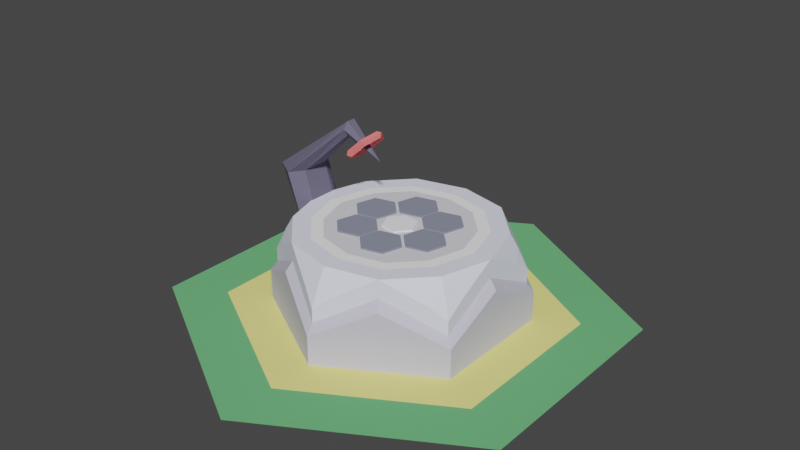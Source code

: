 # Source: assembler.blend  (saved by Blender 4.1.24; exported with 4.5.12 LTS)
import bpy
from mathutils import Matrix  # noqa: F401  (used for matrix-valued properties, if any)

bpy.ops.wm.read_factory_settings(use_empty=True)
scene = bpy.context.scene
scene.name = 'Scene'

# ---- collections
col_collection_1 = bpy.data.collections.new('Collection 1'); scene.collection.children.link(col_collection_1)
col_3_table_arm = bpy.data.collections.new('3-table-arm'); col_collection_1.children.link(col_3_table_arm)

# ---- materials (node trees are filled in below, after node groups)
mat_material_004 = bpy.data.materials.new('Material.004')
mat_material_004.use_transparent_shadow = False
mat_material_004.diffuse_color = (0.9131, 0.8469, 0.2705, 1.0)
mat_material_005 = bpy.data.materials.new('Material.005')
mat_material_005.use_transparent_shadow = False
mat_material_005.diffuse_color = (0.1559, 0.4851, 0.2016, 1.0)
mat_material_001 = bpy.data.materials.new('Material.001')
mat_material_001.use_transparent_shadow = False
mat_material_001.diffuse_color = (0.624, 0.6038, 0.7379, 1.0)
mat_material_006 = bpy.data.materials.new('Material.006')
mat_material_006.use_transparent_shadow = False
mat_material_006.diffuse_color = (0.8308, 0.855, 1.0, 1.0)
mat_material_008 = bpy.data.materials.new('Material.008')
mat_material_008.use_transparent_shadow = False
mat_material_008.diffuse_color = (0.7231, 0.7157, 0.7758, 1.0)
mat_material_009 = bpy.data.materials.new('Material.009')
mat_material_009.use_transparent_shadow = False
mat_material_009.diffuse_color = (1.0, 1.0, 1.0, 1.0)
mat_material_002 = bpy.data.materials.new('Material.002')
mat_material_002.use_transparent_shadow = False
mat_material_002.diffuse_color = (0.2501, 0.2666, 0.3468, 1.0)
mat_material_018 = bpy.data.materials.new('Material.018')
mat_material_018.use_transparent_shadow = False
mat_material_018.diffuse_color = (0.9743, 0.9491, 1.0, 1.0)
mat_material_003 = bpy.data.materials.new('Material.003')
mat_material_003.use_transparent_shadow = False
mat_material_003.diffuse_color = (1.0, 0.2188, 0.2188, 1.0)
mat_material_007 = bpy.data.materials.new('Material.007')
mat_material_007.use_transparent_shadow = False
mat_material_007.diffuse_color = (0.1518, 0.1413, 0.2088, 1.0)

# ---- material node trees

# ---- world
world_world = bpy.data.worlds.new('World'); scene.world = world_world
world_world.use_nodes = True; world_world.node_tree.nodes.clear()
_N = world_world.node_tree.nodes; _L = world_world.node_tree.links
n0 = _N.new('ShaderNodeOutputWorld'); n0.name = 'World Output'; n0.location = (300, 300)
n1 = _N.new('ShaderNodeBackground'); n1.name = 'Background'; n1.location = (10, 300)
n1.inputs[0].default_value = (0.05088, 0.05088, 0.05088, 1.0)
_L.new(n1.outputs[0], n0.inputs[0])
n0.is_active_output = True
world_world.color = (0.05088, 0.05088, 0.05088)
world_world.use_sun_shadow = False
world_world.sun_shadow_jitter_overblur = 0.0

# ---- meshes
me_cylinder_004 = bpy.data.meshes.new('Cylinder.004')
me_cylinder_004.from_pydata([(0.0, 0.75, 0.0), (0.6495, 0.375, 0.0), (0.6495, -0.375, 0.0), (0.0, -0.75, 0.0), (-0.6495, -0.375, 0.0), (-0.6495, 0.375, 0.0)], [], [(1, 0, 5, 4, 3, 2)])
me_cylinder_004.materials.append(mat_material_004)
me_cylinder_004.update()
me_cylinder_004.normals_split_custom_set([tuple(v) for v in zip(*[iter([0.0, 0.0, 1.0, 0.0, 0.0, 1.0, 0.0, 0.0, 1.0, 0.0, 0.0, 1.0, 0.0, 0.0, 1.0, 0.0, 0.0, 1.0])] * 3)])
me_cylinder_007 = bpy.data.meshes.new('Cylinder.007')
me_cylinder_007.from_pydata([(0.0, 0.75, 0.0), (0.0, 1.0, 0.0), (0.866, 0.5, 0.0), (0.6495, 0.375, 0.0), (0.866, -0.5, 0.0), (0.6495, -0.375, 0.0), (0.0, -1.0, 0.0), (0.0, -0.75, 0.0), (-0.866, -0.5, 0.0), (-0.6495, -0.375, 0.0), (-0.866, 0.5, 0.0), (-0.6495, 0.375, 0.0)], [], [(9, 8, 6, 7), (3, 2, 1, 0), (7, 6, 4, 5), (5, 4, 2, 3), (0, 1, 10, 11), (11, 10, 8, 9)])
me_cylinder_007.materials.append(mat_material_005)
me_cylinder_007.update()
me_cylinder_007.normals_split_custom_set([tuple(v) for v in zip(*[iter([0.0, 0.0, 1.0, 0.0, 0.0, 1.0, 0.0, 0.0, 1.0, 0.0, 0.0, 1.0, 0.0, 0.0, 1.0, 0.0, 0.0, 1.0, 0.0, 0.0, 1.0, 0.0, 0.0, 1.0, 0.0, 0.0, 1.0, 0.0, 0.0, 1.0, 0.0, 0.0, 1.0, 0.0, 0.0, 1.0, 0.0, 0.0, 1.0, 0.0, 0.0, 1.0, 0.0, 0.0, 1.0, 0.0, 0.0, 1.0, 0.0, 0.0, 1.0, 0.0, 0.0, 1.0, 0.0, 0.0, 1.0, 0.0, 0.0, 1.0, 0.0, 0.0, 1.0, 0.0, 0.0, 1.0, 0.0, 0.0, 1.0, 0.0, 0.0, 1.0])] * 3)])
me_cylinder_001 = bpy.data.meshes.new('Cylinder.001')
me_cylinder_001.from_pydata([(0.449, -0.2592, 0.01879), (0.0, -0.5189, 0.02246), (0.2232, -0.3901, 0.1557), (-0.4494, -0.2595, 0.02246), (-0.2262, -0.3883, 0.1557), (0.0, -0.5515, -0.1557), (2.734e-05, -0.5515, -0.02484), (0.2395, -0.4183, 0.1084), (-0.2425, -0.4165, 0.1084), (-0.4776, -0.2758, -0.02484), (0.2262, 0.3883, 0.1557), (0.4494, -0.001757, 0.1557), (0.4776, 0.2758, -0.1557), (0.4776, -0.2758, -0.1557), (-2.736e-05, 0.5515, -0.02484), (0.4776, 0.2758, -0.02484), (0.2425, 0.4165, 0.1084), (0.482, -0.001757, 0.1084), (0.4776, -0.2758, -0.02484), (0.449, 0.2592, 0.01879), (-0.449, 0.2592, 0.01879), (-7.451e-08, 0.5184, 0.01879), (-0.4494, 0.001757, 0.1557), (-0.2232, 0.3901, 0.1557), (-0.4776, -0.2758, -0.1557), (-0.4776, 0.2758, -0.1557), (-5.96e-08, 0.5515, -0.1557), (-0.4776, 0.2757, -0.02484), (-0.482, 0.001757, 0.1084), (-0.2395, 0.4183, 0.1084)], [], [(13, 18, 7, 6, 5), (5, 6, 8, 9, 24), (1, 4, 8, 6), (4, 3, 9, 8), (0, 2, 7, 18), (2, 1, 6, 7), (26, 14, 16, 15, 12), (12, 15, 17, 18, 13), (19, 11, 17, 15), (11, 0, 18, 17), (21, 10, 16, 14), (10, 19, 15, 16), (24, 9, 28, 27, 25), (25, 27, 29, 14, 26), (20, 23, 29, 27), (23, 21, 14, 29), (3, 22, 28, 9), (22, 20, 27, 28)])
_ca = me_cylinder_001.color_attributes.new('Attribute', 'BYTE_COLOR', 'CORNER')
_ca.data.foreach_set('color', [1.0, 1.0, 1.0, 1.0, 1.0, 1.0, 1.0, 1.0, 1.0, 1.0, 1.0, 1.0, 1.0, 1.0, 1.0, 1.0, 1.0, 1.0, 1.0, 1.0, 1.0, 1.0, 1.0, 1.0, 1.0, 1.0, 1.0, 1.0, 1.0, 1.0, 1.0, 1.0, 1.0, 1.0, 1.0, 1.0, 1.0, 1.0, 1.0, 1.0, 1.0, 1.0, 1.0, 1.0, 1.0, 1.0, 1.0, 1.0, 1.0, 1.0, 1.0, 1.0, 1.0, 1.0, 1.0, 1.0, 1.0, 1.0, 1.0, 1.0, 1.0, 1.0, 1.0, 1.0, 1.0, 1.0, 1.0, 1.0, 1.0, 1.0, 1.0, 1.0, 1.0, 1.0, 1.0, 1.0, 1.0, 1.0, 1.0, 1.0, 1.0, 1.0, 1.0, 1.0, 1.0, 1.0, 1.0, 1.0, 1.0, 1.0, 1.0, 1.0, 1.0, 1.0, 1.0, 1.0, 1.0, 1.0, 1.0, 1.0, 1.0, 1.0, 1.0, 1.0, 1.0, 1.0, 1.0, 1.0, 1.0, 1.0, 1.0, 1.0, 1.0, 1.0, 1.0, 1.0, 1.0, 1.0, 1.0, 1.0, 1.0, 1.0, 1.0, 1.0, 1.0, 1.0, 1.0, 1.0, 1.0, 1.0, 1.0, 1.0, 1.0, 1.0, 1.0, 1.0, 1.0, 1.0, 1.0, 1.0, 1.0, 1.0, 1.0, 1.0, 1.0, 1.0, 1.0, 1.0, 1.0, 1.0, 1.0, 1.0, 1.0, 1.0, 1.0, 1.0, 1.0, 1.0, 1.0, 1.0, 1.0, 1.0, 1.0, 1.0, 1.0, 1.0, 1.0, 1.0, 1.0, 1.0, 1.0, 1.0, 1.0, 1.0, 1.0, 1.0, 1.0, 1.0, 1.0, 1.0, 1.0, 1.0, 1.0, 1.0, 1.0, 1.0, 1.0, 1.0, 1.0, 1.0, 1.0, 1.0, 1.0, 1.0, 1.0, 1.0, 1.0, 1.0, 1.0, 1.0, 1.0, 1.0, 1.0, 1.0, 1.0, 1.0, 1.0, 1.0, 1.0, 1.0, 1.0, 1.0, 1.0, 1.0, 1.0, 1.0, 1.0, 1.0, 1.0, 1.0, 1.0, 1.0, 1.0, 1.0, 1.0, 1.0, 1.0, 1.0, 1.0, 1.0, 1.0, 1.0, 1.0, 1.0, 1.0, 1.0, 1.0, 1.0, 1.0, 1.0, 1.0, 1.0, 1.0, 1.0, 1.0, 1.0, 1.0, 1.0, 1.0, 1.0, 1.0, 1.0, 1.0, 1.0, 1.0, 1.0, 1.0, 1.0, 1.0, 1.0, 1.0, 1.0, 1.0, 1.0, 1.0, 1.0, 1.0, 1.0, 1.0, 1.0, 1.0, 1.0, 1.0, 1.0, 1.0, 1.0, 1.0, 1.0, 1.0, 1.0, 1.0, 1.0, 1.0, 1.0, 1.0, 1.0, 1.0, 1.0, 1.0, 1.0, 1.0, 1.0, 1.0, 1.0, 1.0, 1.0, 1.0, 1.0, 1.0, 1.0, 1.0, 1.0, 1.0, 1.0, 1.0, 1.0, 1.0, 1.0, 1.0, 1.0, 1.0, 1.0])
me_cylinder_001.materials.append(mat_material_001)
me_cylinder_001.use_paint_bone_selection = False
me_cylinder_001.use_paint_mask_vertex = True
me_cylinder_001.update()
me_cylinder = bpy.data.meshes.new('Cylinder')
me_cylinder.from_pydata([(0.0, 0.52, -0.1798), (0.4503, 0.26, -0.1798), (0.4503, -0.26, -0.1798), (0.0, -0.52, -0.1798), (-0.4503, -0.26, -0.1798), (-0.4503, 0.26, -0.1798), (0.0, 0.52, 0.02798), (0.06618, 0.4818, 0.08152), (0.0, 0.4768, 0.1227), (-0.06618, 0.4818, 0.08152), (0.4503, 0.26, 0.02798), (0.4503, 0.1836, 0.08152), (0.4129, 0.2384, 0.1227), (0.3841, 0.2982, 0.08152), (0.4503, -0.26, 0.02798), (0.3841, -0.2982, 0.08152), (0.4129, -0.2384, 0.1227), (0.4503, -0.1836, 0.08152), (0.0, -0.52, 0.02798), (-0.06618, -0.4818, 0.08152), (0.0, -0.4768, 0.1227), (0.06618, -0.4818, 0.08152), (-0.4503, -0.26, 0.02798), (-0.4503, -0.1836, 0.08152), (-0.4129, -0.2384, 0.1227), (-0.3841, -0.2982, 0.08152), (-0.4503, 0.26, 0.02798), (-0.3841, 0.2982, 0.08152), (-0.4129, 0.2384, 0.1227), (-0.4503, 0.1836, 0.08152), (0.0, 0.4449, 0.1798), (0.2222, 0.3917, 0.1798), (0.4503, -0.003429, 0.1798), (0.3853, -0.2224, 0.1798), (0.2222, -0.3917, 0.1798), (0.0, -0.4449, 0.1798), (-0.3853, -0.2224, 0.1798), (-0.4503, -0.003429, 0.1798), (-0.2281, -0.3883, 0.1798), (-0.3853, 0.2224, 0.1798), (-0.2281, 0.3883, 0.1798), (0.3853, 0.2224, 0.1798), (0.0001367, 0.412, 0.1798), (0.2057, 0.3628, 0.1798), (0.417, -0.003291, 0.1798), (0.3568, -0.2059, 0.1798), (0.2057, -0.3628, 0.1798), (0.0001367, -0.412, 0.1798), (-0.3568, -0.206, 0.1798), (-0.417, -0.003291, 0.1798), (-0.2114, -0.3595, 0.1798), (-0.3567, 0.2061, 0.1798), (-0.2114, 0.3595, 0.1798), (0.3567, 0.206, 0.1798), (0.1832, 0.3238, 0.1798), (0.0004199, 0.3675, 0.1798), (0.3185, -0.1834, 0.1798), (0.372, -0.003187, 0.1798), (0.0004199, -0.3675, 0.1798), (0.1832, -0.3238, 0.1798), (-0.372, -0.003187, 0.1798), (-0.3183, -0.1838, 0.1798), (-0.1888, -0.3206, 0.1798), (-0.1888, 0.3206, 0.1798), (-0.318, 0.1841, 0.1798), (0.3182, 0.1837, 0.1798)], [], [(5, 26, 27, 40, 9, 6, 0), (2, 14, 15, 34, 21, 18, 3), (3, 18, 19, 38, 25, 22, 4), (4, 22, 23, 37, 29, 26, 5), (0, 6, 7, 31, 13, 10, 1), (1, 10, 11, 32, 17, 14, 2), (0, 1, 2, 3, 4, 5), (31, 7, 8, 30), (6, 9, 8, 7), (40, 30, 8, 9), (32, 11, 12, 41), (10, 13, 12, 11), (31, 41, 12, 13), (34, 15, 16, 33), (14, 17, 16, 15), (32, 33, 16, 17), (38, 19, 20, 35), (18, 21, 20, 19), (34, 35, 20, 21), (37, 23, 24, 36), (22, 25, 24, 23), (38, 36, 24, 25), (40, 27, 28, 39), (26, 29, 28, 27), (37, 39, 28, 29), (50, 48, 49, 51, 52, 40, 39, 37, 36, 38, 35, 34, 33, 32, 41, 53, 44, 45, 46, 47), (52, 42, 43, 53, 41, 31, 30, 40), (51, 49, 60, 64), (50, 47, 58, 62), (46, 45, 56, 59), (53, 43, 54, 65), (44, 53, 65, 57), (42, 52, 63, 55), (52, 51, 64, 63), (48, 50, 62, 61), (49, 48, 61, 60), (47, 46, 59, 58), (45, 44, 57, 56), (43, 42, 55, 54)])
me_cylinder.materials.append(mat_material_006)
me_cylinder.update()
me_cylinder_008 = bpy.data.meshes.new('Cylinder.008')
me_cylinder_008.from_pydata([(0.1575, 0.2787, 0.0), (0.0005347, 0.3162, 0.0), (0.2737, 0.158, 0.0), (0.3201, -0.002888, 0.0), (0.2741, -0.1576, 0.0), (0.1575, -0.2787, 0.0), (0.0005347, -0.3162, 0.0), (-0.3201, -0.002888, 0.0), (-0.1625, -0.2758, 0.0), (-0.2739, -0.1582, 0.0), (-0.1625, 0.2758, 0.0), (-0.2736, 0.1586, 0.0)], [], [(3, 2, 0, 1, 10, 11, 7, 9, 8, 6, 5, 4)])
me_cylinder_008.materials.append(mat_material_008)
me_cylinder_008.update()
me_cylinder_002 = bpy.data.meshes.new('Cylinder.002')
me_cylinder_002.from_pydata([(0.1575, 0.2787, 0.0), (0.0005347, 0.3162, 0.0), (0.2737, 0.158, 0.0), (0.3201, -0.002888, 0.0), (0.2741, -0.1576, 0.0), (0.1575, -0.2787, 0.0), (0.0005347, -0.3162, 0.0), (-0.3201, -0.002888, 0.0), (-0.1625, -0.2758, 0.0), (-0.2739, -0.1582, 0.0), (-0.1625, 0.2758, 0.0), (-0.2736, 0.1586, 0.0), (0.1832, 0.3238, 0.0), (0.0004199, 0.3675, 0.0), (0.3185, -0.1834, 0.0), (0.372, -0.003187, 0.0), (0.0004199, -0.3675, 0.0), (0.1832, -0.3238, 0.0), (-0.372, -0.003187, 0.0), (-0.3183, -0.1838, 0.0), (-0.1888, -0.3206, 0.0), (-0.1888, 0.3206, 0.0), (-0.318, 0.1841, 0.0), (0.3182, 0.1837, 0.0)], [], [(12, 13, 1, 0), (14, 15, 3, 4), (16, 17, 5, 6), (18, 19, 9, 7), (19, 20, 8, 9), (21, 22, 11, 10), (13, 21, 10, 1), (15, 23, 2, 3), (23, 12, 0, 2), (17, 14, 4, 5), (20, 16, 6, 8), (22, 18, 7, 11)])
me_cylinder_002.materials.append(mat_material_009)
me_cylinder_002.use_paint_bone_selection = False
me_cylinder_002.use_paint_mask_vertex = True
me_cylinder_002.update()
me_cylinder_015 = bpy.data.meshes.new('Cylinder.015')
me_cylinder_015.from_pydata([(1.4, 0.75, -0.003838), (2.05, 0.375, -0.003838), (2.05, -0.375, -0.003838), (1.4, -0.75, -0.003838), (0.7505, -0.375, -0.003838), (0.7505, 0.375, -0.003838), (2.05, 0.375, 0.003838), (1.4, 0.75, 0.003838), (2.05, -0.375, 0.003838), (1.4, -0.75, 0.003838), (0.7505, -0.375, 0.003838), (0.7505, 0.375, 0.003838), (-0.05048, -1.587, -0.003838), (-0.7, -1.962, -0.003838), (-1.35, -1.587, -0.003838), (-1.35, -0.8374, -0.003838), (-0.7, -0.4624, -0.003838), (-0.05048, -0.8374, -0.003838), (-0.7, -1.962, 0.003838), (-0.05048, -1.587, 0.003838), (-1.35, -1.587, 0.003838), (-1.35, -0.8374, 0.003838), (-0.7, -0.4624, 0.003838), (-0.05048, -0.8374, 0.003838), (0.05048, 1.587, -0.003838), (0.7, 1.962, -0.003838), (1.35, 1.587, -0.003838), (1.35, 0.8374, -0.003838), (0.7, 0.4624, -0.003838), (0.05048, 0.8374, -0.003838), (0.7, 1.962, 0.003838), (0.05048, 1.587, 0.003838), (1.35, 1.587, 0.003838), (1.35, 0.8374, 0.003838), (0.7, 0.4624, 0.003838), (0.05048, 0.8374, 0.003838), (-1.4, -0.75, -0.003838), (-2.05, -0.375, -0.003838), (-2.05, 0.375, -0.003838), (-1.4, 0.75, -0.003838), (-0.7505, 0.375, -0.003838), (-0.7505, -0.375, -0.003838), (-2.05, -0.375, 0.003838), (-1.4, -0.75, 0.003838), (-2.05, 0.375, 0.003838), (-1.4, 0.75, 0.003838), (-0.7505, 0.375, 0.003838), (-0.7505, -0.375, 0.003838), (1.35, -0.8374, -0.003838), (1.35, -1.587, -0.003838), (0.7, -1.962, -0.003838), (0.05048, -1.587, -0.003838), (0.05048, -0.8374, -0.003838), (0.7, -0.4624, -0.003838), (1.35, -1.587, 0.003838), (1.35, -0.8374, 0.003838), (0.7, -1.962, 0.003838), (0.05048, -1.587, 0.003838), (0.05048, -0.8374, 0.003838), (0.7, -0.4624, 0.003838), (-1.35, 0.8374, -0.003838), (-1.35, 1.587, -0.003838), (-0.7, 1.962, -0.003838), (-0.05048, 1.587, -0.003838), (-0.05048, 0.8374, -0.003838), (-0.7, 0.4624, -0.003838), (-1.35, 1.587, 0.003838), (-1.35, 0.8374, 0.003838), (-0.7, 1.962, 0.003838), (-0.05048, 1.587, 0.003838), (-0.05048, 0.8374, 0.003838), (-0.7, 0.4624, 0.003838)], [], [(1, 2, 3, 4, 5, 0), (6, 7, 11, 10, 9, 8), (5, 4, 10, 11), (3, 2, 8, 9), (1, 0, 7, 6), (0, 5, 11, 7), (4, 3, 9, 10), (2, 1, 6, 8), (13, 14, 15, 16, 17, 12), (18, 19, 23, 22, 21, 20), (17, 16, 22, 23), (15, 14, 20, 21), (13, 12, 19, 18), (12, 17, 23, 19), (16, 15, 21, 22), (14, 13, 18, 20), (25, 26, 27, 28, 29, 24), (30, 31, 35, 34, 33, 32), (29, 28, 34, 35), (27, 26, 32, 33), (25, 24, 31, 30), (24, 29, 35, 31), (28, 27, 33, 34), (26, 25, 30, 32), (37, 38, 39, 40, 41, 36), (42, 43, 47, 46, 45, 44), (41, 40, 46, 47), (39, 38, 44, 45), (37, 36, 43, 42), (36, 41, 47, 43), (40, 39, 45, 46), (38, 37, 42, 44), (49, 50, 51, 52, 53, 48), (54, 55, 59, 58, 57, 56), (53, 52, 58, 59), (51, 50, 56, 57), (49, 48, 55, 54), (48, 53, 59, 55), (52, 51, 57, 58), (50, 49, 54, 56), (61, 62, 63, 64, 65, 60), (66, 67, 71, 70, 69, 68), (65, 64, 70, 71), (63, 62, 68, 69), (61, 60, 67, 66), (60, 65, 71, 67), (64, 63, 69, 70), (62, 61, 66, 68)])
me_cylinder_015.materials.append(mat_material_002)
me_cylinder_015.update()
me_cylinder_015.normals_split_custom_set([tuple(v) for v in zip(*[iter([0.0, 0.0, -1.0, 0.0, 0.0, -1.0, 0.0, 0.0, -1.0, 0.0, 0.0, -1.0, 0.0, 0.0, -1.0, 0.0, 0.0, -1.0, 0.0, 0.0, 1.0, 0.0, 0.0, 1.0, 0.0, 0.0, 1.0, 0.0, 0.0, 1.0, 0.0, 0.0, 1.0, 0.0, 0.0, 1.0, -1.0, 0.0, 0.0, -1.0, 0.0, 0.0, -1.0, 0.0, 0.0, -1.0, 0.0, 0.0, 0.5, -0.866, 0.0, 0.5, -0.866, 0.0, 0.5, -0.866, 0.0, 0.5, -0.866, 0.0, 0.5, 0.866, 0.0, 0.5, 0.866, 0.0, 0.5, 0.866, 0.0, 0.5, 0.866, 0.0, -0.5, 0.866, 0.0, -0.5, 0.866, 0.0, -0.5, 0.866, 0.0, -0.5, 0.866, 0.0, -0.5, -0.866, 0.0, -0.5, -0.866, 0.0, -0.5, -0.866, 0.0, -0.5, -0.866, 0.0, 1.0, 0.0, 0.0, 1.0, 0.0, 0.0, 1.0, 0.0, 0.0, 1.0, 0.0, 0.0, 0.0, 0.0, -1.0, 0.0, 0.0, -1.0, 0.0, 0.0, -1.0, 0.0, 0.0, -1.0, 0.0, 0.0, -1.0, 0.0, 0.0, -1.0, 0.0, 0.0, 1.0, 0.0, 0.0, 1.0, 0.0, 0.0, 1.0, 0.0, 0.0, 1.0, 0.0, 0.0, 1.0, 0.0, 0.0, 1.0, 0.5, 0.866, 0.0, 0.5, 0.866, 0.0, 0.5, 0.866, 0.0, 0.5, 0.866, 0.0, -1.0, 0.0, 0.0, -1.0, 0.0, 0.0, -1.0, 0.0, 0.0, -1.0, 0.0, 0.0, 0.5, -0.866, 0.0, 0.5, -0.866, 0.0, 0.5, -0.866, 0.0, 0.5, -0.866, 0.0, 1.0, 8.088e-08, 0.0, 1.0, 8.088e-08, 0.0, 1.0, 8.088e-08, 0.0, 1.0, 8.088e-08, 0.0, -0.5, 0.866, 0.0, -0.5, 0.866, 0.0, -0.5, 0.866, 0.0, -0.5, 0.866, 0.0, -0.5, -0.866, 0.0, -0.5, -0.866, 0.0, -0.5, -0.866, 0.0, -0.5, -0.866, 0.0, 0.0, 0.0, -1.0, 0.0, 0.0, -1.0, 0.0, 0.0, -1.0, 0.0, 0.0, -1.0, 0.0, 0.0, -1.0, 0.0, 0.0, -1.0, 0.0, 0.0, 1.0, 0.0, 0.0, 1.0, 0.0, 0.0, 1.0, 0.0, 0.0, 1.0, 0.0, 0.0, 1.0, 0.0, 0.0, 1.0, -0.5, -0.866, 0.0, -0.5, -0.866, 0.0, -0.5, -0.866, 0.0, -0.5, -0.866, 0.0, 1.0, 0.0, 0.0, 1.0, 0.0, 0.0, 1.0, 0.0, 0.0, 1.0, 0.0, 0.0, -0.5, 0.866, 0.0, -0.5, 0.866, 0.0, -0.5, 0.866, 0.0, -0.5, 0.866, 0.0, -1.0, 8.088e-08, 0.0, -1.0, 8.088e-08, 0.0, -1.0, 8.088e-08, 0.0, -1.0, 8.088e-08, 0.0, 0.5, -0.866, 0.0, 0.5, -0.866, 0.0, 0.5, -0.866, 0.0, 0.5, -0.866, 0.0, 0.5, 0.866, 0.0, 0.5, 0.866, 0.0, 0.5, 0.866, 0.0, 0.5, 0.866, 0.0, -7.966e-11, 0.0, -1.0, -7.966e-11, 0.0, -1.0, -7.966e-11, 0.0, -1.0, -7.966e-11, 0.0, -1.0, -7.966e-11, 0.0, -1.0, -7.966e-11, 0.0, -1.0, 2.39e-10, 0.0, 1.0, 2.39e-10, 0.0, 1.0, 2.39e-10, 0.0, 1.0, 2.39e-10, 0.0, 1.0, 2.39e-10, 0.0, 1.0, 2.39e-10, 0.0, 1.0, 1.0, 0.0, 0.0, 1.0, 0.0, 0.0, 1.0, 0.0, 0.0, 1.0, 0.0, 0.0, -0.5, 0.866, 0.0, -0.5, 0.866, 0.0, -0.5, 0.866, 0.0, -0.5, 0.866, 0.0, -0.5, -0.866, 0.0, -0.5, -0.866, 0.0, -0.5, -0.866, 0.0, -0.5, -0.866, 0.0, 0.5, -0.866, 0.0, 0.5, -0.866, 0.0, 0.5, -0.866, 0.0, 0.5, -0.866, 0.0, 0.5, 0.866, 0.0, 0.5, 0.866, 0.0, 0.5, 0.866, 0.0, 0.5, 0.866, 0.0, -1.0, 0.0, 0.0, -1.0, 0.0, 0.0, -1.0, 0.0, 0.0, -1.0, 0.0, 0.0, 0.0, 0.0, -1.0, 0.0, 0.0, -1.0, 0.0, 0.0, -1.0, 0.0, 0.0, -1.0, 0.0, 0.0, -1.0, 0.0, 0.0, -1.0, -1.593e-10, 0.0, 1.0, -1.593e-10, 0.0, 1.0, -1.593e-10, 0.0, 1.0, -1.593e-10, 0.0, 1.0, -1.593e-10, 0.0, 1.0, -1.593e-10, 0.0, 1.0, -0.5, 0.866, 0.0, -0.5, 0.866, 0.0, -0.5, 0.866, 0.0, -0.5, 0.866, 0.0, -0.5, -0.866, 0.0, -0.5, -0.866, 0.0, -0.5, -0.866, 0.0, -0.5, -0.866, 0.0, 1.0, 1.618e-07, 0.0, 1.0, 1.618e-07, 0.0, 1.0, 1.618e-07, 0.0, 1.0, 1.618e-07, 0.0, 0.5, 0.866, 0.0, 0.5, 0.866, 0.0, 0.5, 0.866, 0.0, 0.5, 0.866, 0.0, -1.0, 4.044e-08, 0.0, -1.0, 4.044e-08, 0.0, -1.0, 4.044e-08, 0.0, -1.0, 4.044e-08, 0.0, 0.5, -0.866, 0.0, 0.5, -0.866, 0.0, 0.5, -0.866, 0.0, 0.5, -0.866, 0.0, 1.593e-10, 0.0, -1.0, 1.593e-10, 0.0, -1.0, 1.593e-10, 0.0, -1.0, 1.593e-10, 0.0, -1.0, 1.593e-10, 0.0, -1.0, 1.593e-10, 0.0, -1.0, 3.186e-10, 0.0, 1.0, 3.186e-10, 0.0, 1.0, 3.186e-10, 0.0, 1.0, 3.186e-10, 0.0, 1.0, 3.186e-10, 0.0, 1.0, 3.186e-10, 0.0, 1.0, 0.5, -0.866, 0.0, 0.5, -0.866, 0.0, 0.5, -0.866, 0.0, 0.5, -0.866, 0.0, 0.5, 0.866, 0.0, 0.5, 0.866, 0.0, 0.5, 0.866, 0.0, 0.5, 0.866, 0.0, -1.0, 0.0, 0.0, -1.0, 0.0, 0.0, -1.0, 0.0, 0.0, -1.0, 0.0, 0.0, -0.5, -0.866, 0.0, -0.5, -0.866, 0.0, -0.5, -0.866, 0.0, -0.5, -0.866, 0.0, 1.0, 8.088e-08, 0.0, 1.0, 8.088e-08, 0.0, 1.0, 8.088e-08, 0.0, 1.0, 8.088e-08, 0.0, -0.5, 0.866, 0.0, -0.5, 0.866, 0.0, -0.5, 0.866, 0.0, -0.5, 0.866, 0.0])] * 3)])
me_cylinder_009 = bpy.data.meshes.new('Cylinder.009')
me_cylinder_009.from_pydata([(0.0, 0.75, -0.003838), (0.6495, 0.375, -0.003838), (0.6495, -0.375, -0.003838), (0.0, -0.75, -0.003838), (-0.6495, -0.375, -0.003838), (-0.6495, 0.375, -0.003838), (0.6495, 0.375, 0.003838), (0.0, 0.75, 0.003838), (0.6495, -0.375, 0.003838), (0.0, -0.75, 0.003838), (-0.6495, -0.375, 0.003838), (-0.6495, 0.375, 0.003838)], [], [(1, 2, 3, 4, 5, 0), (6, 7, 11, 10, 9, 8), (5, 4, 10, 11), (3, 2, 8, 9), (1, 0, 7, 6), (0, 5, 11, 7), (4, 3, 9, 10), (2, 1, 6, 8)])
me_cylinder_009.materials.append(mat_material_018)
me_cylinder_009.update()
me_cylinder_009.normals_split_custom_set([tuple(v) for v in zip(*[iter([0.0, 0.0, -1.0, 0.0, 0.0, -1.0, 0.0, 0.0, -1.0, 0.0, 0.0, -1.0, 0.0, 0.0, -1.0, 0.0, 0.0, -1.0, 0.0, 0.0, 1.0, 0.0, 0.0, 1.0, 0.0, 0.0, 1.0, 0.0, 0.0, 1.0, 0.0, 0.0, 1.0, 0.0, 0.0, 1.0, -1.0, 0.0, 0.0, -1.0, 0.0, 0.0, -1.0, 0.0, 0.0, -1.0, 0.0, 0.0, 0.5, -0.866, 0.0, 0.5, -0.866, 0.0, 0.5, -0.866, 0.0, 0.5, -0.866, 0.0, 0.5, 0.866, 0.0, 0.5, 0.866, 0.0, 0.5, 0.866, 0.0, 0.5, 0.866, 0.0, -0.5, 0.866, 0.0, -0.5, 0.866, 0.0, -0.5, 0.866, 0.0, -0.5, 0.866, 0.0, -0.5, -0.866, 0.0, -0.5, -0.866, 0.0, -0.5, -0.866, 0.0, -0.5, -0.866, 0.0, 1.0, 0.0, 0.0, 1.0, 0.0, 0.0, 1.0, 0.0, 0.0, 1.0, 0.0, 0.0])] * 3)])
me_torus = bpy.data.meshes.new('Torus')
me_torus.from_pydata([(0.0, -0.03249, 0.08927), (0.015, -0.02736, 0.07518), (0.0, -0.02223, 0.06108), (-0.015, -0.02736, 0.07518), (0.0, -0.09356, 0.0165), (0.015, -0.07878, 0.01389), (0.0, -0.06401, 0.01129), (-0.015, -0.07878, 0.01389), (0.0, -0.06106, -0.07277), (0.015, -0.05142, -0.06128), (0.0, -0.04178, -0.04979), (-0.015, -0.05142, -0.06128), (0.0, 0.03249, -0.08927), (0.015, 0.02736, -0.07518), (0.0, 0.02223, -0.06108), (-0.015, 0.02736, -0.07518), (0.0, 0.09356, -0.0165), (0.015, 0.07878, -0.01389), (0.0, 0.06401, -0.01129), (-0.015, 0.07878, -0.01389), (0.0, 0.06106, 0.07277), (0.015, 0.05142, 0.06128), (0.0, 0.04178, 0.04979), (-0.015, 0.05142, 0.06128)], [], [(0, 4, 5, 1), (1, 5, 6, 2), (2, 6, 7, 3), (3, 7, 4, 0), (4, 8, 9, 5), (5, 9, 10, 6), (6, 10, 11, 7), (7, 11, 8, 4), (8, 12, 13, 9), (9, 13, 14, 10), (10, 14, 15, 11), (11, 15, 12, 8), (12, 16, 17, 13), (13, 17, 18, 14), (14, 18, 19, 15), (15, 19, 16, 12), (16, 20, 21, 17), (17, 21, 22, 18), (18, 22, 23, 19), (19, 23, 20, 16), (20, 0, 1, 21), (21, 1, 2, 22), (22, 2, 3, 23), (23, 3, 0, 20)])
me_torus.materials.append(mat_material_003)
me_torus.update()
me_cylinder_005 = bpy.data.meshes.new('Cylinder.005')
me_cylinder_005.from_pydata([(-0.5082, 0.1193, 0.5166), (-0.4132, 0.1193, 0.2437), (-0.6004, 0.05963, 0.5166), (-0.4132, 0.05963, 0.1521), (-0.6004, -0.05963, 0.5166), (-0.4132, -0.05963, 0.1521), (-0.1013, -0.000103, 0.6369), (-0.5082, -0.1193, 0.5166), (-0.2565, -0.02037, 0.7166), (-0.2565, -0.04073, 0.747), (-0.4132, -0.1193, 0.2437), (-0.2565, 0.02037, 0.7166), (-0.465, -0.05963, 0.5166), (-0.2565, -0.02037, 0.7775), (-0.4132, -0.05963, 0.3353), (-0.465, 0.05963, 0.5166), (-0.4132, 0.05963, 0.3353), (-0.2565, 0.04073, 0.747), (-0.2565, 0.02037, 0.7775)], [], [(15, 11, 8, 12), (12, 8, 9, 7), (7, 9, 13, 4), (4, 13, 18, 2), (2, 18, 17, 0), (0, 1, 3, 2), (2, 3, 5, 4), (4, 5, 10, 7), (7, 10, 14, 12), (12, 14, 16, 15), (15, 16, 1, 0), (6, 17, 18), (13, 6, 18), (9, 6, 13), (6, 9, 8), (6, 8, 11), (6, 11, 17), (0, 17, 11, 15)])
me_cylinder_005.materials.append(mat_material_007)
me_cylinder_005.update()

# ---- objects
ob_1_top = bpy.data.objects.new('1-top', me_cylinder_004)
ob_0_base = bpy.data.objects.new('0-base', me_cylinder_007)
ob_2_table_deco = bpy.data.objects.new('2-table-deco', me_cylinder_001)
ob_2_table = bpy.data.objects.new('2-table', me_cylinder)
ob_2_table_top = bpy.data.objects.new('2-table-top', me_cylinder_008)
ob_2_table_ring = bpy.data.objects.new('2-table-ring', me_cylinder_002)
ob_3_table_top_deco = bpy.data.objects.new('3-table-top-deco', me_cylinder_015)
ob_3_table_top_deco_center = bpy.data.objects.new('3-table-top-deco-center', me_cylinder_009)
ob_4_ring = bpy.data.objects.new('4-ring', me_torus)
ob_3_table_arm = bpy.data.objects.new('3-table-arm', me_cylinder_005)

# ---- transforms, parenting, visibility, modifiers, constraints
ob_1_top.location = (0.0, 0.0, 0.0)
ob_0_base.location = (0.0, 0.0, 0.0)
ob_2_table_deco.location = (0.0, 0.0, 0.1557)
ob_2_table.location = (0.0, 0.0, 0.2098)
ob_2_table_top.location = (0.0, 0.0, 0.3896)
ob_2_table_ring.location = (0.0, 0.0, 0.3896)
ob_3_table_top_deco.location = (-1.373e-08, 9.064e-09, 0.3934)
ob_3_table_top_deco.rotation_euler = (0.0, 0.0, 0.7679)
ob_3_table_top_deco.scale = (0.1234, 0.1234, 1.0)
ob_3_table_top_deco_center.location = (0.0, 0.0, 0.3934)
ob_3_table_top_deco_center.rotation_euler = (0.0, 0.0, 0.384)
ob_3_table_top_deco_center.scale = (0.1005, 0.1005, 1.0)
ob_4_ring.location = (-0.1785, 1.49e-08, 0.6895)
ob_4_ring.rotation_euler = (1.536, 0.7854, 0.0)
ob_3_table_arm.location = (0.0, 0.0, 0.0)

# ---- collection membership
col_collection_1.objects.link(ob_1_top)
col_collection_1.objects.link(ob_0_base)
col_collection_1.objects.link(ob_2_table_deco)
col_collection_1.objects.link(ob_2_table)
col_collection_1.objects.link(ob_2_table_top)
col_collection_1.objects.link(ob_2_table_ring)
col_collection_1.objects.link(ob_3_table_top_deco)
col_collection_1.objects.link(ob_3_table_top_deco_center)
col_collection_1.objects.link(ob_4_ring)
col_3_table_arm.objects.link(ob_3_table_arm)

# ---- scene / render settings (as saved in the file)
scene.frame_start = 0; scene.frame_end = 30; scene.frame_set(11)
scene.render.engine = 'BLENDER_EEVEE_NEXT'
scene.cycles.sampling_pattern = 'TABULATED_SOBOL'
scene.cycles.use_light_tree = False
scene.eevee.ray_tracing_options.trace_max_roughness = 0.0
scene.view_settings.view_transform = 'Filmic'
bpy.context.view_layer.update()

# ---- added for rendering (the .blend has no active camera and no usable light): camera, sun
cam_auto = bpy.data.cameras.new('AutoCamera')
cam_auto.lens = 50.0
cam_auto.sensor_width = 36.0
cam_auto.clip_end = 1000.0
ob_auto_camera = bpy.data.objects.new('AutoCamera', cam_auto)
scene.collection.objects.link(ob_auto_camera)
ob_auto_camera.location = (2.55143, -3.06172, 2.42991)
ob_auto_camera.rotation_euler = (1.09748, -7.21219e-08, 0.694738)
scene.camera = ob_auto_camera
light_auto_sun = bpy.data.lights.new('AutoSun', 'SUN')
light_auto_sun.energy = 3.0
light_auto_sun.angle = 0.0523599
ob_auto_sun = bpy.data.objects.new('AutoSun', light_auto_sun)
scene.collection.objects.link(ob_auto_sun)
ob_auto_sun.rotation_euler = (0.872665, 0.174533, 0.523599)
bpy.context.view_layer.update()
